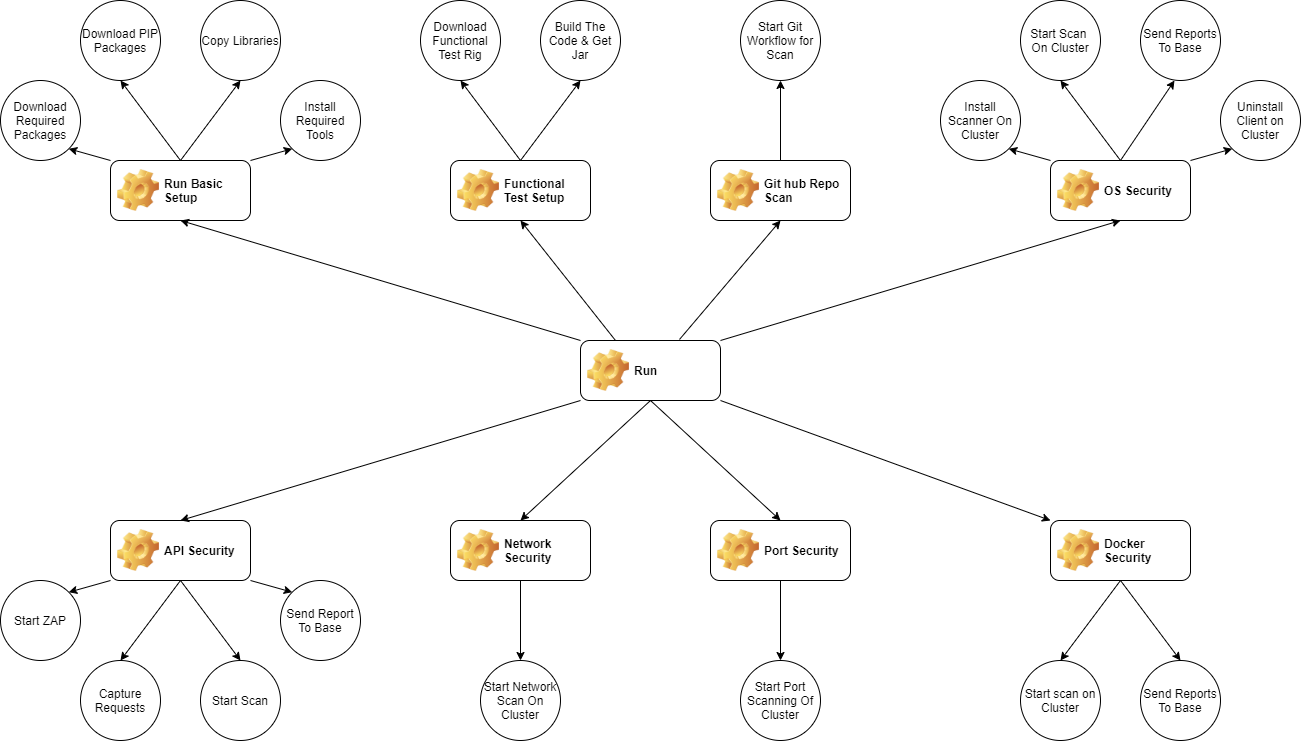

The diagram above was exported from draw.io. Its source (the exported page's mxGraphModel, read from the mxfile embedded in the PNG):
<mxGraphModel dx="1326" dy="806" grid="1" gridSize="10" guides="1" tooltips="1" connect="1" arrows="1" fold="1" page="1" pageScale="1" pageWidth="850" pageHeight="1100" math="0" shadow="0">
  <root>
    <mxCell id="0" />
    <mxCell id="1" parent="0" />
    <mxCell id="19jZdZeV_35PkEgrqRCF-1" value="Run Basic Setup" style="label;whiteSpace=wrap;html=1;image=img/clipart/Gear_128x128.png" vertex="1" parent="1">
      <mxGeometry x="110" y="160" width="140" height="60" as="geometry" />
    </mxCell>
    <mxCell id="19jZdZeV_35PkEgrqRCF-10" value="Functional Test Setup" style="label;whiteSpace=wrap;html=1;image=img/clipart/Gear_128x128.png" vertex="1" parent="1">
      <mxGeometry x="450" y="160" width="140" height="60" as="geometry" />
    </mxCell>
    <mxCell id="19jZdZeV_35PkEgrqRCF-18" value="Git hub Repo Scan" style="label;whiteSpace=wrap;html=1;image=img/clipart/Gear_128x128.png" vertex="1" parent="1">
      <mxGeometry x="710" y="160" width="140" height="60" as="geometry" />
    </mxCell>
    <mxCell id="19jZdZeV_35PkEgrqRCF-22" value="OS Security" style="label;whiteSpace=wrap;html=1;image=img/clipart/Gear_128x128.png" vertex="1" parent="1">
      <mxGeometry x="1050" y="160" width="140" height="60" as="geometry" />
    </mxCell>
    <mxCell id="19jZdZeV_35PkEgrqRCF-32" value="Docker Security" style="label;whiteSpace=wrap;html=1;image=img/clipart/Gear_128x128.png" vertex="1" parent="1">
      <mxGeometry x="1050" y="520" width="140" height="60" as="geometry" />
    </mxCell>
    <mxCell id="19jZdZeV_35PkEgrqRCF-39" value="Port Security" style="label;whiteSpace=wrap;html=1;image=img/clipart/Gear_128x128.png" vertex="1" parent="1">
      <mxGeometry x="710" y="520" width="140" height="60" as="geometry" />
    </mxCell>
    <mxCell id="19jZdZeV_35PkEgrqRCF-42" value="Network Security" style="label;whiteSpace=wrap;html=1;image=img/clipart/Gear_128x128.png" vertex="1" parent="1">
      <mxGeometry x="450" y="520" width="140" height="60" as="geometry" />
    </mxCell>
    <mxCell id="19jZdZeV_35PkEgrqRCF-58" value="Run" style="label;whiteSpace=wrap;html=1;image=img/clipart/Gear_128x128.png" vertex="1" parent="1">
      <mxGeometry x="580" y="340" width="140" height="60" as="geometry" />
    </mxCell>
    <mxCell id="19jZdZeV_35PkEgrqRCF-2" value="Download Required Packages" style="ellipse;whiteSpace=wrap;html=1;aspect=fixed;" vertex="1" parent="1">
      <mxGeometry y="80" width="80" height="80" as="geometry" />
    </mxCell>
    <mxCell id="19jZdZeV_35PkEgrqRCF-3" value="Download PIP Packages" style="ellipse;whiteSpace=wrap;html=1;aspect=fixed;" vertex="1" parent="1">
      <mxGeometry x="80" width="80" height="80" as="geometry" />
    </mxCell>
    <mxCell id="19jZdZeV_35PkEgrqRCF-4" value="Copy Libraries" style="ellipse;whiteSpace=wrap;html=1;aspect=fixed;" vertex="1" parent="1">
      <mxGeometry x="200" width="80" height="80" as="geometry" />
    </mxCell>
    <mxCell id="19jZdZeV_35PkEgrqRCF-5" value="Install Required Tools" style="ellipse;whiteSpace=wrap;html=1;aspect=fixed;" vertex="1" parent="1">
      <mxGeometry x="280" y="80" width="80" height="80" as="geometry" />
    </mxCell>
    <mxCell id="19jZdZeV_35PkEgrqRCF-6" value="" style="endArrow=classic;html=1;fontColor=#FF3333;entryX=1;entryY=1;entryDx=0;entryDy=0;exitX=0;exitY=0;exitDx=0;exitDy=0;" edge="1" parent="1" source="19jZdZeV_35PkEgrqRCF-1" target="19jZdZeV_35PkEgrqRCF-2">
      <mxGeometry width="50" height="50" relative="1" as="geometry">
        <mxPoint x="400" y="420" as="sourcePoint" />
        <mxPoint x="450" y="370" as="targetPoint" />
      </mxGeometry>
    </mxCell>
    <mxCell id="19jZdZeV_35PkEgrqRCF-7" value="" style="endArrow=classic;html=1;fontColor=#FF3333;entryX=0.5;entryY=1;entryDx=0;entryDy=0;exitX=0.5;exitY=0;exitDx=0;exitDy=0;" edge="1" parent="1" source="19jZdZeV_35PkEgrqRCF-1" target="19jZdZeV_35PkEgrqRCF-3">
      <mxGeometry width="50" height="50" relative="1" as="geometry">
        <mxPoint x="130" y="130" as="sourcePoint" />
        <mxPoint x="180" y="80" as="targetPoint" />
      </mxGeometry>
    </mxCell>
    <mxCell id="19jZdZeV_35PkEgrqRCF-8" value="" style="endArrow=classic;html=1;fontColor=#FF3333;entryX=0.5;entryY=1;entryDx=0;entryDy=0;exitX=0.5;exitY=0;exitDx=0;exitDy=0;" edge="1" parent="1" source="19jZdZeV_35PkEgrqRCF-1" target="19jZdZeV_35PkEgrqRCF-4">
      <mxGeometry width="50" height="50" relative="1" as="geometry">
        <mxPoint x="170" y="140" as="sourcePoint" />
        <mxPoint x="220" y="90" as="targetPoint" />
      </mxGeometry>
    </mxCell>
    <mxCell id="19jZdZeV_35PkEgrqRCF-9" value="" style="endArrow=classic;html=1;fontColor=#FF3333;entryX=0;entryY=1;entryDx=0;entryDy=0;exitX=1;exitY=0;exitDx=0;exitDy=0;" edge="1" parent="1" source="19jZdZeV_35PkEgrqRCF-1" target="19jZdZeV_35PkEgrqRCF-5">
      <mxGeometry width="50" height="50" relative="1" as="geometry">
        <mxPoint x="240" y="190" as="sourcePoint" />
        <mxPoint x="290" y="140" as="targetPoint" />
      </mxGeometry>
    </mxCell>
    <mxCell id="19jZdZeV_35PkEgrqRCF-12" value="Download Functional Test Rig" style="ellipse;whiteSpace=wrap;html=1;aspect=fixed;" vertex="1" parent="1">
      <mxGeometry x="420" width="80" height="80" as="geometry" />
    </mxCell>
    <mxCell id="19jZdZeV_35PkEgrqRCF-13" value="Build The Code &amp;amp; Get Jar" style="ellipse;whiteSpace=wrap;html=1;aspect=fixed;" vertex="1" parent="1">
      <mxGeometry x="540" width="80" height="80" as="geometry" />
    </mxCell>
    <mxCell id="19jZdZeV_35PkEgrqRCF-14" value="" style="endArrow=classic;html=1;fontColor=#FF3333;entryX=0.5;entryY=1;entryDx=0;entryDy=0;exitX=0.5;exitY=0;exitDx=0;exitDy=0;" edge="1" parent="1" source="19jZdZeV_35PkEgrqRCF-10" target="19jZdZeV_35PkEgrqRCF-12">
      <mxGeometry width="50" height="50" relative="1" as="geometry">
        <mxPoint x="480" y="140" as="sourcePoint" />
        <mxPoint x="530" y="90" as="targetPoint" />
      </mxGeometry>
    </mxCell>
    <mxCell id="19jZdZeV_35PkEgrqRCF-15" value="" style="endArrow=classic;html=1;fontColor=#FF3333;entryX=0.5;entryY=1;entryDx=0;entryDy=0;exitX=0.5;exitY=0;exitDx=0;exitDy=0;" edge="1" parent="1" source="19jZdZeV_35PkEgrqRCF-10" target="19jZdZeV_35PkEgrqRCF-13">
      <mxGeometry width="50" height="50" relative="1" as="geometry">
        <mxPoint x="580" y="150" as="sourcePoint" />
        <mxPoint x="630" y="100" as="targetPoint" />
      </mxGeometry>
    </mxCell>
    <mxCell id="19jZdZeV_35PkEgrqRCF-20" value="Start Git Workflow for Scan" style="ellipse;whiteSpace=wrap;html=1;aspect=fixed;" vertex="1" parent="1">
      <mxGeometry x="740" width="80" height="80" as="geometry" />
    </mxCell>
    <mxCell id="19jZdZeV_35PkEgrqRCF-21" value="" style="endArrow=classic;html=1;fontColor=#FF3333;entryX=0.5;entryY=1;entryDx=0;entryDy=0;exitX=0.5;exitY=0;exitDx=0;exitDy=0;" edge="1" parent="1" source="19jZdZeV_35PkEgrqRCF-18" target="19jZdZeV_35PkEgrqRCF-20">
      <mxGeometry width="50" height="50" relative="1" as="geometry">
        <mxPoint x="800" y="140" as="sourcePoint" />
        <mxPoint x="850" y="90" as="targetPoint" />
      </mxGeometry>
    </mxCell>
    <mxCell id="19jZdZeV_35PkEgrqRCF-24" value="Install Scanner On Cluster" style="ellipse;whiteSpace=wrap;html=1;aspect=fixed;" vertex="1" parent="1">
      <mxGeometry x="940" y="80" width="80" height="80" as="geometry" />
    </mxCell>
    <mxCell id="19jZdZeV_35PkEgrqRCF-25" value="Uninstall Client on Cluster" style="ellipse;whiteSpace=wrap;html=1;aspect=fixed;" vertex="1" parent="1">
      <mxGeometry x="1220" y="80" width="80" height="80" as="geometry" />
    </mxCell>
    <mxCell id="19jZdZeV_35PkEgrqRCF-26" value="Start Scan &lt;br&gt;On Cluster" style="ellipse;whiteSpace=wrap;html=1;aspect=fixed;" vertex="1" parent="1">
      <mxGeometry x="1020" width="80" height="80" as="geometry" />
    </mxCell>
    <mxCell id="19jZdZeV_35PkEgrqRCF-27" value="Send Reports To Base" style="ellipse;whiteSpace=wrap;html=1;aspect=fixed;" vertex="1" parent="1">
      <mxGeometry x="1140" width="80" height="80" as="geometry" />
    </mxCell>
    <mxCell id="19jZdZeV_35PkEgrqRCF-28" value="" style="endArrow=classic;html=1;fontColor=#FF3333;entryX=1;entryY=1;entryDx=0;entryDy=0;exitX=0;exitY=0;exitDx=0;exitDy=0;" edge="1" parent="1" source="19jZdZeV_35PkEgrqRCF-22" target="19jZdZeV_35PkEgrqRCF-24">
      <mxGeometry width="50" height="50" relative="1" as="geometry">
        <mxPoint x="1070" y="160" as="sourcePoint" />
        <mxPoint x="1120" y="110" as="targetPoint" />
      </mxGeometry>
    </mxCell>
    <mxCell id="19jZdZeV_35PkEgrqRCF-29" value="" style="endArrow=classic;html=1;fontColor=#FF3333;entryX=0;entryY=1;entryDx=0;entryDy=0;exitX=1;exitY=0;exitDx=0;exitDy=0;" edge="1" parent="1" source="19jZdZeV_35PkEgrqRCF-22" target="19jZdZeV_35PkEgrqRCF-25">
      <mxGeometry width="50" height="50" relative="1" as="geometry">
        <mxPoint x="1160" y="160" as="sourcePoint" />
        <mxPoint x="1210" y="110" as="targetPoint" />
      </mxGeometry>
    </mxCell>
    <mxCell id="19jZdZeV_35PkEgrqRCF-30" value="" style="endArrow=classic;html=1;fontColor=#FF3333;exitX=0.5;exitY=0;exitDx=0;exitDy=0;entryX=0.5;entryY=1;entryDx=0;entryDy=0;" edge="1" parent="1" source="19jZdZeV_35PkEgrqRCF-22" target="19jZdZeV_35PkEgrqRCF-26">
      <mxGeometry width="50" height="50" relative="1" as="geometry">
        <mxPoint x="1070" y="170" as="sourcePoint" />
        <mxPoint x="1120" y="120" as="targetPoint" />
      </mxGeometry>
    </mxCell>
    <mxCell id="19jZdZeV_35PkEgrqRCF-31" value="" style="endArrow=classic;html=1;fontColor=#FF3333;entryX=0.425;entryY=1;entryDx=0;entryDy=0;entryPerimeter=0;exitX=0.5;exitY=0;exitDx=0;exitDy=0;" edge="1" parent="1" source="19jZdZeV_35PkEgrqRCF-22" target="19jZdZeV_35PkEgrqRCF-27">
      <mxGeometry width="50" height="50" relative="1" as="geometry">
        <mxPoint x="1120" y="140" as="sourcePoint" />
        <mxPoint x="1170" y="90" as="targetPoint" />
      </mxGeometry>
    </mxCell>
    <mxCell id="19jZdZeV_35PkEgrqRCF-34" value="Send Reports To Base" style="ellipse;whiteSpace=wrap;html=1;aspect=fixed;" vertex="1" parent="1">
      <mxGeometry x="1140" y="660" width="80" height="80" as="geometry" />
    </mxCell>
    <mxCell id="19jZdZeV_35PkEgrqRCF-35" value="Start scan on Cluster" style="ellipse;whiteSpace=wrap;html=1;aspect=fixed;" vertex="1" parent="1">
      <mxGeometry x="1020" y="660" width="80" height="80" as="geometry" />
    </mxCell>
    <mxCell id="19jZdZeV_35PkEgrqRCF-36" value="" style="endArrow=classic;html=1;fontColor=#FF3333;entryX=0.5;entryY=0;entryDx=0;entryDy=0;exitX=0.5;exitY=1;exitDx=0;exitDy=0;" edge="1" parent="1" source="19jZdZeV_35PkEgrqRCF-32" target="19jZdZeV_35PkEgrqRCF-35">
      <mxGeometry width="50" height="50" relative="1" as="geometry">
        <mxPoint x="930" y="600" as="sourcePoint" />
        <mxPoint x="980" y="550" as="targetPoint" />
      </mxGeometry>
    </mxCell>
    <mxCell id="19jZdZeV_35PkEgrqRCF-37" value="Start Port Scanning Of Cluster" style="ellipse;whiteSpace=wrap;html=1;aspect=fixed;" vertex="1" parent="1">
      <mxGeometry x="740" y="660" width="80" height="80" as="geometry" />
    </mxCell>
    <mxCell id="19jZdZeV_35PkEgrqRCF-38" value="" style="endArrow=classic;html=1;fontColor=#FF3333;entryX=0.5;entryY=0;entryDx=0;entryDy=0;exitX=0.5;exitY=1;exitDx=0;exitDy=0;" edge="1" parent="1" source="19jZdZeV_35PkEgrqRCF-32" target="19jZdZeV_35PkEgrqRCF-34">
      <mxGeometry width="50" height="50" relative="1" as="geometry">
        <mxPoint x="1220" y="640" as="sourcePoint" />
        <mxPoint x="1270" y="590" as="targetPoint" />
      </mxGeometry>
    </mxCell>
    <mxCell id="19jZdZeV_35PkEgrqRCF-41" value="" style="endArrow=classic;html=1;fontColor=#FF3333;entryX=0.5;entryY=0;entryDx=0;entryDy=0;exitX=0.5;exitY=1;exitDx=0;exitDy=0;" edge="1" parent="1" source="19jZdZeV_35PkEgrqRCF-39" target="19jZdZeV_35PkEgrqRCF-37">
      <mxGeometry width="50" height="50" relative="1" as="geometry">
        <mxPoint x="740" y="630" as="sourcePoint" />
        <mxPoint x="790" y="580" as="targetPoint" />
      </mxGeometry>
    </mxCell>
    <mxCell id="19jZdZeV_35PkEgrqRCF-44" value="Start Network Scan On Cluster" style="ellipse;whiteSpace=wrap;html=1;aspect=fixed;" vertex="1" parent="1">
      <mxGeometry x="480" y="660" width="80" height="80" as="geometry" />
    </mxCell>
    <mxCell id="19jZdZeV_35PkEgrqRCF-45" value="" style="endArrow=classic;html=1;fontColor=#FF3333;entryX=0.5;entryY=0;entryDx=0;entryDy=0;exitX=0.5;exitY=1;exitDx=0;exitDy=0;" edge="1" parent="1" source="19jZdZeV_35PkEgrqRCF-42" target="19jZdZeV_35PkEgrqRCF-44">
      <mxGeometry width="50" height="50" relative="1" as="geometry">
        <mxPoint x="500" y="640" as="sourcePoint" />
        <mxPoint x="550" y="590" as="targetPoint" />
      </mxGeometry>
    </mxCell>
    <mxCell id="19jZdZeV_35PkEgrqRCF-49" value="API Security" style="label;whiteSpace=wrap;html=1;image=img/clipart/Gear_128x128.png" vertex="1" parent="1">
      <mxGeometry x="110" y="520" width="140" height="60" as="geometry" />
    </mxCell>
    <mxCell id="19jZdZeV_35PkEgrqRCF-50" value="Start ZAP" style="ellipse;whiteSpace=wrap;html=1;aspect=fixed;" vertex="1" parent="1">
      <mxGeometry y="580" width="80" height="80" as="geometry" />
    </mxCell>
    <mxCell id="19jZdZeV_35PkEgrqRCF-51" value="Capture Requests" style="ellipse;whiteSpace=wrap;html=1;aspect=fixed;" vertex="1" parent="1">
      <mxGeometry x="80" y="660" width="80" height="80" as="geometry" />
    </mxCell>
    <mxCell id="19jZdZeV_35PkEgrqRCF-52" value="Start Scan" style="ellipse;whiteSpace=wrap;html=1;aspect=fixed;" vertex="1" parent="1">
      <mxGeometry x="200" y="660" width="80" height="80" as="geometry" />
    </mxCell>
    <mxCell id="19jZdZeV_35PkEgrqRCF-53" value="Send Report To Base" style="ellipse;whiteSpace=wrap;html=1;aspect=fixed;" vertex="1" parent="1">
      <mxGeometry x="280" y="580" width="80" height="80" as="geometry" />
    </mxCell>
    <mxCell id="19jZdZeV_35PkEgrqRCF-54" value="" style="endArrow=classic;html=1;fontColor=#FF3333;entryX=1;entryY=0;entryDx=0;entryDy=0;exitX=0;exitY=1;exitDx=0;exitDy=0;" edge="1" source="19jZdZeV_35PkEgrqRCF-49" target="19jZdZeV_35PkEgrqRCF-50" parent="1">
      <mxGeometry width="50" height="50" relative="1" as="geometry">
        <mxPoint x="400" y="780" as="sourcePoint" />
        <mxPoint x="450" y="730" as="targetPoint" />
      </mxGeometry>
    </mxCell>
    <mxCell id="19jZdZeV_35PkEgrqRCF-55" value="" style="endArrow=classic;html=1;fontColor=#FF3333;entryX=0.5;entryY=0;entryDx=0;entryDy=0;exitX=0.5;exitY=1;exitDx=0;exitDy=0;" edge="1" source="19jZdZeV_35PkEgrqRCF-49" target="19jZdZeV_35PkEgrqRCF-51" parent="1">
      <mxGeometry width="50" height="50" relative="1" as="geometry">
        <mxPoint x="130" y="490" as="sourcePoint" />
        <mxPoint x="180" y="440" as="targetPoint" />
      </mxGeometry>
    </mxCell>
    <mxCell id="19jZdZeV_35PkEgrqRCF-56" value="" style="endArrow=classic;html=1;fontColor=#FF3333;entryX=0.5;entryY=0;entryDx=0;entryDy=0;exitX=0.5;exitY=1;exitDx=0;exitDy=0;" edge="1" source="19jZdZeV_35PkEgrqRCF-49" target="19jZdZeV_35PkEgrqRCF-52" parent="1">
      <mxGeometry width="50" height="50" relative="1" as="geometry">
        <mxPoint x="170" y="500" as="sourcePoint" />
        <mxPoint x="220" y="450" as="targetPoint" />
      </mxGeometry>
    </mxCell>
    <mxCell id="19jZdZeV_35PkEgrqRCF-57" value="" style="endArrow=classic;html=1;fontColor=#FF3333;entryX=0;entryY=0;entryDx=0;entryDy=0;exitX=1;exitY=1;exitDx=0;exitDy=0;" edge="1" source="19jZdZeV_35PkEgrqRCF-49" target="19jZdZeV_35PkEgrqRCF-53" parent="1">
      <mxGeometry width="50" height="50" relative="1" as="geometry">
        <mxPoint x="240" y="550" as="sourcePoint" />
        <mxPoint x="290" y="500" as="targetPoint" />
      </mxGeometry>
    </mxCell>
    <mxCell id="19jZdZeV_35PkEgrqRCF-60" value="" style="endArrow=classic;html=1;fontColor=#FF3333;entryX=0.5;entryY=0;entryDx=0;entryDy=0;exitX=0.5;exitY=1;exitDx=0;exitDy=0;" edge="1" parent="1" source="19jZdZeV_35PkEgrqRCF-58" target="19jZdZeV_35PkEgrqRCF-42">
      <mxGeometry width="50" height="50" relative="1" as="geometry">
        <mxPoint x="560" y="470" as="sourcePoint" />
        <mxPoint x="610" y="420" as="targetPoint" />
      </mxGeometry>
    </mxCell>
    <mxCell id="19jZdZeV_35PkEgrqRCF-61" value="" style="endArrow=classic;html=1;fontColor=#FF3333;entryX=0.5;entryY=0;entryDx=0;entryDy=0;exitX=0.5;exitY=1;exitDx=0;exitDy=0;" edge="1" parent="1" source="19jZdZeV_35PkEgrqRCF-58" target="19jZdZeV_35PkEgrqRCF-39">
      <mxGeometry width="50" height="50" relative="1" as="geometry">
        <mxPoint x="800" y="480" as="sourcePoint" />
        <mxPoint x="850" y="430" as="targetPoint" />
      </mxGeometry>
    </mxCell>
    <mxCell id="19jZdZeV_35PkEgrqRCF-62" value="" style="endArrow=classic;html=1;fontColor=#FF3333;entryX=0;entryY=0;entryDx=0;entryDy=0;exitX=1;exitY=1;exitDx=0;exitDy=0;" edge="1" parent="1" source="19jZdZeV_35PkEgrqRCF-58" target="19jZdZeV_35PkEgrqRCF-32">
      <mxGeometry width="50" height="50" relative="1" as="geometry">
        <mxPoint x="970" y="410" as="sourcePoint" />
        <mxPoint x="1020" y="360" as="targetPoint" />
      </mxGeometry>
    </mxCell>
    <mxCell id="19jZdZeV_35PkEgrqRCF-64" value="" style="endArrow=classic;html=1;fontColor=#FF3333;entryX=0.5;entryY=0;entryDx=0;entryDy=0;exitX=0;exitY=1;exitDx=0;exitDy=0;" edge="1" parent="1" source="19jZdZeV_35PkEgrqRCF-58" target="19jZdZeV_35PkEgrqRCF-49">
      <mxGeometry width="50" height="50" relative="1" as="geometry">
        <mxPoint x="290" y="430" as="sourcePoint" />
        <mxPoint x="340" y="380" as="targetPoint" />
      </mxGeometry>
    </mxCell>
    <mxCell id="19jZdZeV_35PkEgrqRCF-65" value="" style="endArrow=classic;html=1;fontColor=#FF3333;entryX=0.5;entryY=1;entryDx=0;entryDy=0;exitX=0;exitY=0;exitDx=0;exitDy=0;" edge="1" parent="1" source="19jZdZeV_35PkEgrqRCF-58" target="19jZdZeV_35PkEgrqRCF-1">
      <mxGeometry width="50" height="50" relative="1" as="geometry">
        <mxPoint x="230" y="370" as="sourcePoint" />
        <mxPoint x="280" y="320" as="targetPoint" />
      </mxGeometry>
    </mxCell>
    <mxCell id="19jZdZeV_35PkEgrqRCF-66" value="" style="endArrow=classic;html=1;fontColor=#FF3333;entryX=0.5;entryY=1;entryDx=0;entryDy=0;exitX=0.25;exitY=0;exitDx=0;exitDy=0;" edge="1" parent="1" source="19jZdZeV_35PkEgrqRCF-58" target="19jZdZeV_35PkEgrqRCF-10">
      <mxGeometry width="50" height="50" relative="1" as="geometry">
        <mxPoint x="820" y="320" as="sourcePoint" />
        <mxPoint x="870" y="270" as="targetPoint" />
      </mxGeometry>
    </mxCell>
    <mxCell id="19jZdZeV_35PkEgrqRCF-67" value="" style="endArrow=classic;html=1;fontColor=#FF3333;entryX=0.5;entryY=1;entryDx=0;entryDy=0;exitX=0.707;exitY=-0.017;exitDx=0;exitDy=0;exitPerimeter=0;" edge="1" parent="1" source="19jZdZeV_35PkEgrqRCF-58" target="19jZdZeV_35PkEgrqRCF-18">
      <mxGeometry width="50" height="50" relative="1" as="geometry">
        <mxPoint x="800" y="300" as="sourcePoint" />
        <mxPoint x="850" y="250" as="targetPoint" />
      </mxGeometry>
    </mxCell>
    <mxCell id="19jZdZeV_35PkEgrqRCF-68" value="" style="endArrow=classic;html=1;fontColor=#FF3333;entryX=0.5;entryY=1;entryDx=0;entryDy=0;exitX=1;exitY=0;exitDx=0;exitDy=0;" edge="1" parent="1" source="19jZdZeV_35PkEgrqRCF-58" target="19jZdZeV_35PkEgrqRCF-22">
      <mxGeometry width="50" height="50" relative="1" as="geometry">
        <mxPoint x="940" y="350" as="sourcePoint" />
        <mxPoint x="990" y="300" as="targetPoint" />
      </mxGeometry>
    </mxCell>
  </root>
</mxGraphModel>